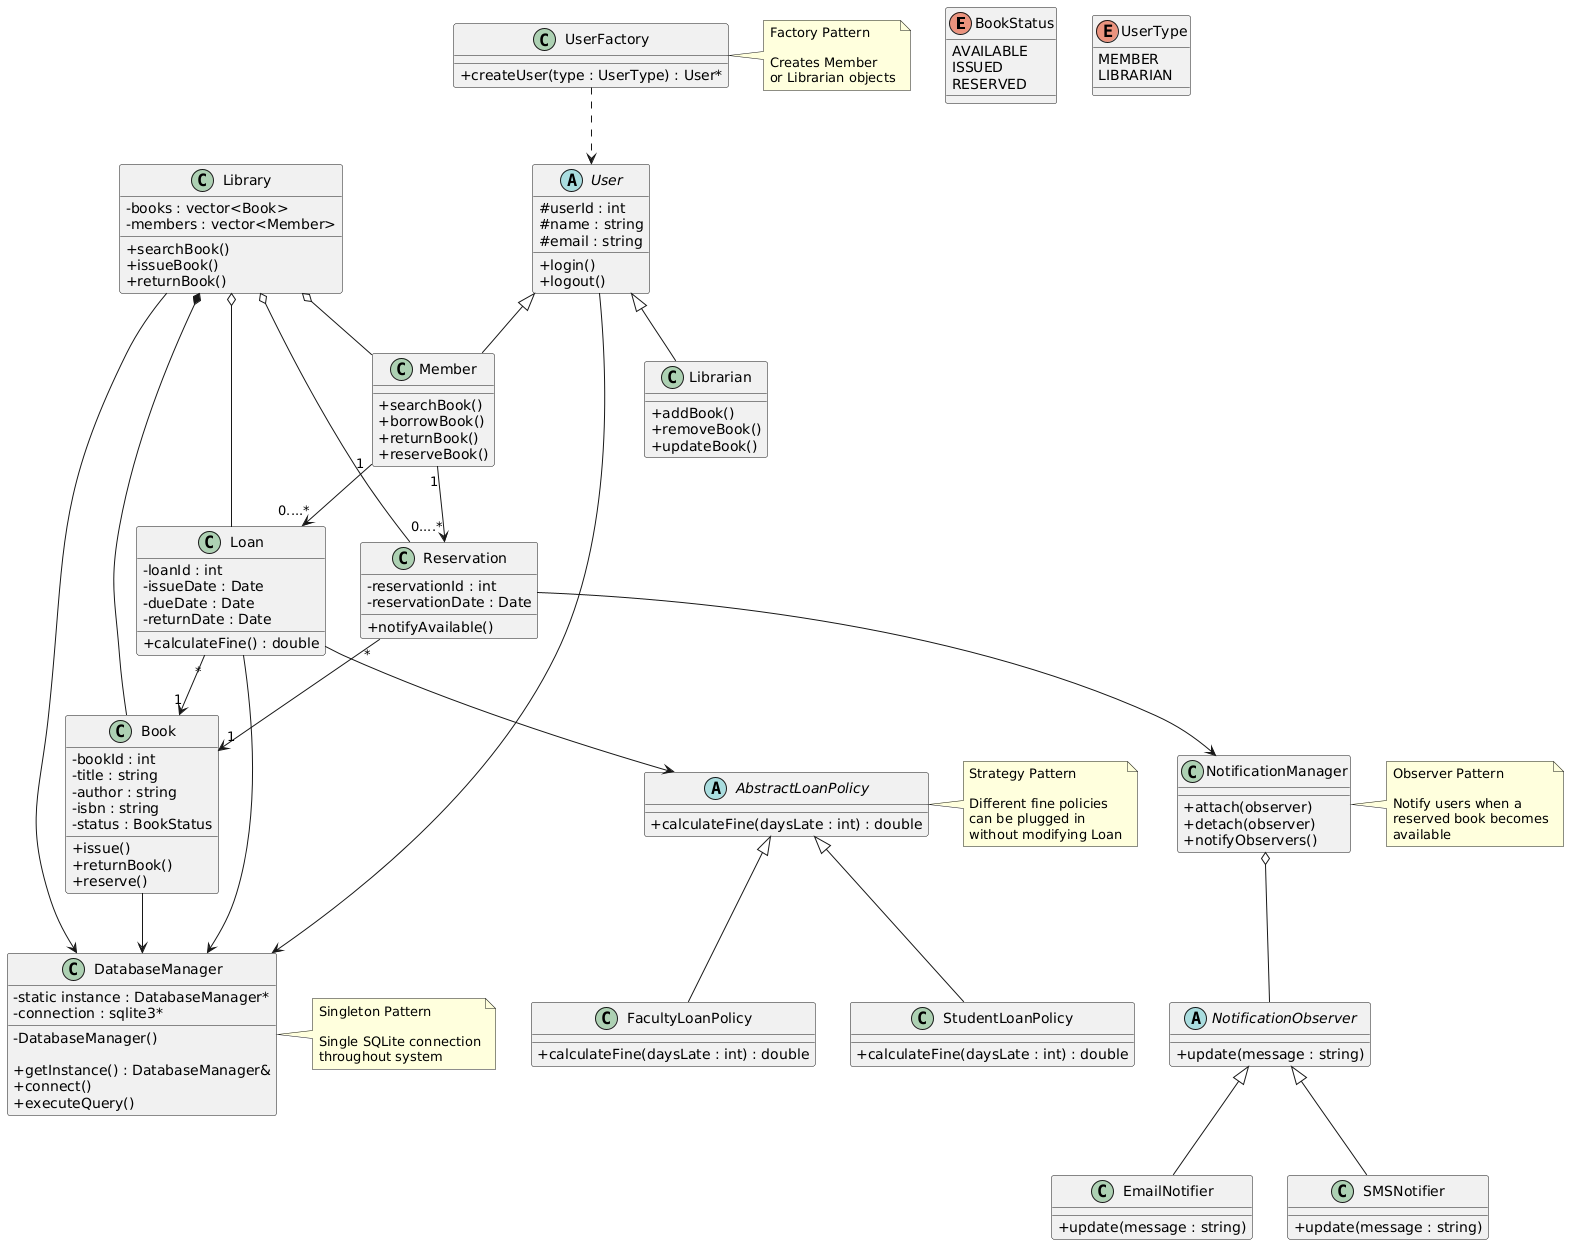

The diagram above was rendered by PlantUML. Its source (embedded in the PNG):
@startuml
skinparam classAttributeIconSize 0

'=================================================
' ENUMS
'=================================================

enum BookStatus {
    AVAILABLE
    ISSUED
    RESERVED
}

enum UserType {
    MEMBER
    LIBRARIAN
}

'=================================================
' ABSTRACT USER
'=================================================

abstract class User {
    # userId : int
    # name : string
    # email : string

    + login()
    + logout()
}

class Member {
    + searchBook()
    + borrowBook()
    + returnBook()
    + reserveBook()
}

class Librarian {
    + addBook()
    + removeBook()
    + updateBook()
}

User <|-- Member
User <|-- Librarian

'=================================================
' FACTORY PATTERN
'=================================================

class UserFactory {
    + createUser(type : UserType) : User*
}

UserFactory ..> User

note right of UserFactory
Factory Pattern

Creates Member
or Librarian objects
end note

'=================================================
' BOOK
'=================================================

class Book {
    - bookId : int
    - title : string
    - author : string
    - isbn : string
    - status : BookStatus

    + issue()
    + returnBook()
    + reserve()
}

'=================================================
' STRATEGY PATTERN
'=================================================

abstract class AbstractLoanPolicy {
    + calculateFine(daysLate : int) : double
}

class StudentLoanPolicy {
    + calculateFine(daysLate : int) : double
}

class FacultyLoanPolicy {
    + calculateFine(daysLate : int) : double
}

AbstractLoanPolicy <|-- StudentLoanPolicy
AbstractLoanPolicy <|-- FacultyLoanPolicy

'=================================================
' LOAN
'=================================================

class Loan {
    - loanId : int
    - issueDate : Date
    - dueDate : Date
    - returnDate : Date

    + calculateFine() : double
}

Loan --> AbstractLoanPolicy

note right of AbstractLoanPolicy
Strategy Pattern

Different fine policies
can be plugged in
without modifying Loan
end note

'=================================================
' OBSERVER PATTERN
'=================================================

abstract class NotificationObserver {
    + update(message : string)
}

class EmailNotifier {
    + update(message : string)
}

class SMSNotifier {
    + update(message : string)
}

NotificationObserver <|-- EmailNotifier
NotificationObserver <|-- SMSNotifier

class NotificationManager {
    + attach(observer)
    + detach(observer)
    + notifyObservers()
}

NotificationManager o-- NotificationObserver

note right of NotificationManager
Observer Pattern

Notify users when a
reserved book becomes
available
end note

'=================================================
' RESERVATION
'=================================================

class Reservation {
    - reservationId : int
    - reservationDate : Date

    + notifyAvailable()
}

Reservation --> NotificationManager

'=================================================
' SINGLETON
'=================================================

class DatabaseManager {
    - static instance : DatabaseManager*
    - connection : sqlite3*

    - DatabaseManager()

    + getInstance() : DatabaseManager&
    + connect()
    + executeQuery()
}

note right of DatabaseManager
Singleton Pattern

Single SQLite connection
throughout system
end note

'=================================================
' LIBRARY
'=================================================

class Library {
    - books : vector<Book>
    - members : vector<Member>

    + searchBook()
    + issueBook()
    + returnBook()
}

'=================================================
' RELATIONSHIPS
'=================================================

Library *-- Book
Library o-- Member
Library o-- Loan
Library o-- Reservation

Member "1" --> "0....*" Loan
Loan "  *" --> "1" Book

Member "1" --> "0....*" Reservation
Reservation "  *" --> "1" Book

Library --> DatabaseManager
Book --> DatabaseManager
Loan --> DatabaseManager
User --> DatabaseManager
@enduml